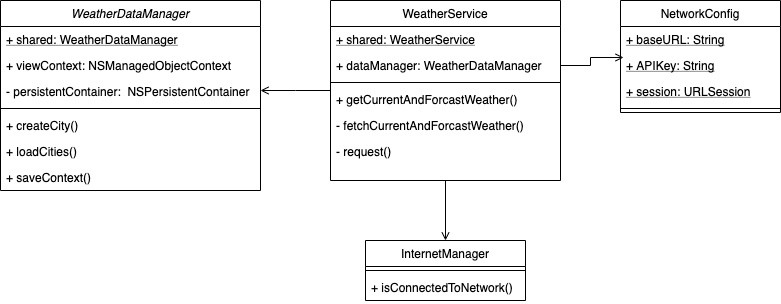

The diagram above was exported from draw.io. Its source (the exported page's mxGraphModel, read from the mxfile embedded in the PNG):
<mxGraphModel dx="1426" dy="826" grid="1" gridSize="10" guides="1" tooltips="1" connect="1" arrows="1" fold="1" page="1" pageScale="1" pageWidth="827" pageHeight="1169" math="0" shadow="0">
  <root>
    <mxCell id="WIyWlLk6GJQsqaUBKTNV-0" />
    <mxCell id="WIyWlLk6GJQsqaUBKTNV-1" parent="WIyWlLk6GJQsqaUBKTNV-0" />
    <mxCell id="zkfFHV4jXpPFQw0GAbJ--26" value="" style="endArrow=none;shadow=0;strokeWidth=1;rounded=0;endFill=0;edgeStyle=elbowEdgeStyle;elbow=vertical;startArrow=open;startFill=0;" parent="WIyWlLk6GJQsqaUBKTNV-1" source="zkfFHV4jXpPFQw0GAbJ--0" target="zkfFHV4jXpPFQw0GAbJ--17" edge="1">
      <mxGeometry x="0.5" y="41" relative="1" as="geometry">
        <mxPoint x="380" y="192" as="sourcePoint" />
        <mxPoint x="540" y="192" as="targetPoint" />
        <mxPoint x="-40" y="32" as="offset" />
      </mxGeometry>
    </mxCell>
    <mxCell id="zkfFHV4jXpPFQw0GAbJ--27" value="" style="resizable=0;align=left;verticalAlign=bottom;labelBackgroundColor=none;fontSize=12;" parent="zkfFHV4jXpPFQw0GAbJ--26" connectable="0" vertex="1">
      <mxGeometry x="-1" relative="1" as="geometry">
        <mxPoint y="4" as="offset" />
      </mxGeometry>
    </mxCell>
    <mxCell id="zkfFHV4jXpPFQw0GAbJ--28" value="" style="resizable=0;align=right;verticalAlign=bottom;labelBackgroundColor=none;fontSize=12;" parent="zkfFHV4jXpPFQw0GAbJ--26" connectable="0" vertex="1">
      <mxGeometry x="1" relative="1" as="geometry">
        <mxPoint x="-7" y="4" as="offset" />
      </mxGeometry>
    </mxCell>
    <mxCell id="iP0icP_NmN9rWB8nKnAU-7" style="edgeStyle=orthogonalEdgeStyle;rounded=0;orthogonalLoop=1;jettySize=auto;html=1;exitX=0.5;exitY=1;exitDx=0;exitDy=0;entryX=0.5;entryY=0;entryDx=0;entryDy=0;startArrow=none;startFill=0;endArrow=open;endFill=0;" edge="1" parent="WIyWlLk6GJQsqaUBKTNV-1" source="zkfFHV4jXpPFQw0GAbJ--17" target="iP0icP_NmN9rWB8nKnAU-3">
      <mxGeometry relative="1" as="geometry" />
    </mxCell>
    <mxCell id="iP0icP_NmN9rWB8nKnAU-8" value="NetworkConfig" style="swimlane;fontStyle=0;align=center;verticalAlign=top;childLayout=stackLayout;horizontal=1;startSize=26;horizontalStack=0;resizeParent=1;resizeParentMax=0;resizeLast=0;collapsible=1;marginBottom=0;" vertex="1" parent="WIyWlLk6GJQsqaUBKTNV-1">
      <mxGeometry x="640" y="120" width="160" height="112" as="geometry" />
    </mxCell>
    <mxCell id="iP0icP_NmN9rWB8nKnAU-9" value="+ baseURL: String" style="text;strokeColor=none;fillColor=none;align=left;verticalAlign=top;spacingLeft=4;spacingRight=4;overflow=hidden;rotatable=0;points=[[0,0.5],[1,0.5]];portConstraint=eastwest;fontStyle=4" vertex="1" parent="iP0icP_NmN9rWB8nKnAU-8">
      <mxGeometry y="26" width="160" height="26" as="geometry" />
    </mxCell>
    <mxCell id="iP0icP_NmN9rWB8nKnAU-11" value="+ APIKey: String" style="text;strokeColor=none;fillColor=none;align=left;verticalAlign=top;spacingLeft=4;spacingRight=4;overflow=hidden;rotatable=0;points=[[0,0.5],[1,0.5]];portConstraint=eastwest;fontStyle=4" vertex="1" parent="iP0icP_NmN9rWB8nKnAU-8">
      <mxGeometry y="52" width="160" height="26" as="geometry" />
    </mxCell>
    <mxCell id="iP0icP_NmN9rWB8nKnAU-12" value="+ session: URLSession" style="text;strokeColor=none;fillColor=none;align=left;verticalAlign=top;spacingLeft=4;spacingRight=4;overflow=hidden;rotatable=0;points=[[0,0.5],[1,0.5]];portConstraint=eastwest;fontStyle=4" vertex="1" parent="iP0icP_NmN9rWB8nKnAU-8">
      <mxGeometry y="78" width="160" height="26" as="geometry" />
    </mxCell>
    <mxCell id="iP0icP_NmN9rWB8nKnAU-10" value="" style="line;strokeWidth=1;fillColor=none;align=left;verticalAlign=middle;spacingTop=-1;spacingLeft=3;spacingRight=3;rotatable=0;labelPosition=right;points=[];portConstraint=eastwest;" vertex="1" parent="iP0icP_NmN9rWB8nKnAU-8">
      <mxGeometry y="104" width="160" height="8" as="geometry" />
    </mxCell>
    <mxCell id="zkfFHV4jXpPFQw0GAbJ--0" value="WeatherDataManager" style="swimlane;fontStyle=2;align=center;verticalAlign=top;childLayout=stackLayout;horizontal=1;startSize=26;horizontalStack=0;resizeParent=1;resizeLast=0;collapsible=1;marginBottom=0;rounded=0;shadow=0;strokeWidth=1;" parent="WIyWlLk6GJQsqaUBKTNV-1" vertex="1">
      <mxGeometry x="20" y="120" width="260" height="190" as="geometry">
        <mxRectangle x="230" y="140" width="160" height="26" as="alternateBounds" />
      </mxGeometry>
    </mxCell>
    <mxCell id="zkfFHV4jXpPFQw0GAbJ--1" value="+ shared: WeatherDataManager" style="text;align=left;verticalAlign=top;spacingLeft=4;spacingRight=4;overflow=hidden;rotatable=0;points=[[0,0.5],[1,0.5]];portConstraint=eastwest;fontStyle=4" parent="zkfFHV4jXpPFQw0GAbJ--0" vertex="1">
      <mxGeometry y="26" width="260" height="26" as="geometry" />
    </mxCell>
    <mxCell id="zkfFHV4jXpPFQw0GAbJ--2" value="+ viewContext: NSManagedObjectContext" style="text;align=left;verticalAlign=top;spacingLeft=4;spacingRight=4;overflow=hidden;rotatable=0;points=[[0,0.5],[1,0.5]];portConstraint=eastwest;rounded=0;shadow=0;html=0;" parent="zkfFHV4jXpPFQw0GAbJ--0" vertex="1">
      <mxGeometry y="52" width="260" height="26" as="geometry" />
    </mxCell>
    <mxCell id="zkfFHV4jXpPFQw0GAbJ--3" value="- persistentContainer:  NSPersistentContainer" style="text;align=left;verticalAlign=top;spacingLeft=4;spacingRight=4;overflow=hidden;rotatable=0;points=[[0,0.5],[1,0.5]];portConstraint=eastwest;rounded=0;shadow=0;html=0;" parent="zkfFHV4jXpPFQw0GAbJ--0" vertex="1">
      <mxGeometry y="78" width="260" height="26" as="geometry" />
    </mxCell>
    <mxCell id="zkfFHV4jXpPFQw0GAbJ--4" value="" style="line;html=1;strokeWidth=1;align=left;verticalAlign=middle;spacingTop=-1;spacingLeft=3;spacingRight=3;rotatable=0;labelPosition=right;points=[];portConstraint=eastwest;" parent="zkfFHV4jXpPFQw0GAbJ--0" vertex="1">
      <mxGeometry y="104" width="260" height="8" as="geometry" />
    </mxCell>
    <mxCell id="iP0icP_NmN9rWB8nKnAU-1" value="+ createCity()" style="text;align=left;verticalAlign=top;spacingLeft=4;spacingRight=4;overflow=hidden;rotatable=0;points=[[0,0.5],[1,0.5]];portConstraint=eastwest;" vertex="1" parent="zkfFHV4jXpPFQw0GAbJ--0">
      <mxGeometry y="112" width="260" height="26" as="geometry" />
    </mxCell>
    <mxCell id="iP0icP_NmN9rWB8nKnAU-2" value="+ loadCities()" style="text;align=left;verticalAlign=top;spacingLeft=4;spacingRight=4;overflow=hidden;rotatable=0;points=[[0,0.5],[1,0.5]];portConstraint=eastwest;" vertex="1" parent="zkfFHV4jXpPFQw0GAbJ--0">
      <mxGeometry y="138" width="260" height="26" as="geometry" />
    </mxCell>
    <mxCell id="zkfFHV4jXpPFQw0GAbJ--5" value="+ saveContext()" style="text;align=left;verticalAlign=top;spacingLeft=4;spacingRight=4;overflow=hidden;rotatable=0;points=[[0,0.5],[1,0.5]];portConstraint=eastwest;" parent="zkfFHV4jXpPFQw0GAbJ--0" vertex="1">
      <mxGeometry y="164" width="260" height="26" as="geometry" />
    </mxCell>
    <mxCell id="zkfFHV4jXpPFQw0GAbJ--17" value="WeatherService" style="swimlane;fontStyle=0;align=center;verticalAlign=top;childLayout=stackLayout;horizontal=1;startSize=26;horizontalStack=0;resizeParent=1;resizeLast=0;collapsible=1;marginBottom=0;rounded=0;shadow=0;strokeWidth=1;" parent="WIyWlLk6GJQsqaUBKTNV-1" vertex="1">
      <mxGeometry x="350" y="120" width="230" height="180" as="geometry">
        <mxRectangle x="550" y="140" width="160" height="26" as="alternateBounds" />
      </mxGeometry>
    </mxCell>
    <mxCell id="zkfFHV4jXpPFQw0GAbJ--18" value="+ shared: WeatherService" style="text;align=left;verticalAlign=top;spacingLeft=4;spacingRight=4;overflow=hidden;rotatable=0;points=[[0,0.5],[1,0.5]];portConstraint=eastwest;fontStyle=4" parent="zkfFHV4jXpPFQw0GAbJ--17" vertex="1">
      <mxGeometry y="26" width="230" height="26" as="geometry" />
    </mxCell>
    <mxCell id="zkfFHV4jXpPFQw0GAbJ--19" value="+ dataManager: WeatherDataManager" style="text;align=left;verticalAlign=top;spacingLeft=4;spacingRight=4;overflow=hidden;rotatable=0;points=[[0,0.5],[1,0.5]];portConstraint=eastwest;rounded=0;shadow=0;html=0;" parent="zkfFHV4jXpPFQw0GAbJ--17" vertex="1">
      <mxGeometry y="52" width="230" height="26" as="geometry" />
    </mxCell>
    <mxCell id="zkfFHV4jXpPFQw0GAbJ--23" value="" style="line;html=1;strokeWidth=1;align=left;verticalAlign=middle;spacingTop=-1;spacingLeft=3;spacingRight=3;rotatable=0;labelPosition=right;points=[];portConstraint=eastwest;" parent="zkfFHV4jXpPFQw0GAbJ--17" vertex="1">
      <mxGeometry y="78" width="230" height="8" as="geometry" />
    </mxCell>
    <mxCell id="zkfFHV4jXpPFQw0GAbJ--24" value="+ getCurrentAndForcastWeather()" style="text;align=left;verticalAlign=top;spacingLeft=4;spacingRight=4;overflow=hidden;rotatable=0;points=[[0,0.5],[1,0.5]];portConstraint=eastwest;" parent="zkfFHV4jXpPFQw0GAbJ--17" vertex="1">
      <mxGeometry y="86" width="230" height="26" as="geometry" />
    </mxCell>
    <mxCell id="zkfFHV4jXpPFQw0GAbJ--25" value="- fetchCurrentAndForcastWeather()" style="text;align=left;verticalAlign=top;spacingLeft=4;spacingRight=4;overflow=hidden;rotatable=0;points=[[0,0.5],[1,0.5]];portConstraint=eastwest;" parent="zkfFHV4jXpPFQw0GAbJ--17" vertex="1">
      <mxGeometry y="112" width="230" height="26" as="geometry" />
    </mxCell>
    <mxCell id="iP0icP_NmN9rWB8nKnAU-0" value="- request()" style="text;align=left;verticalAlign=top;spacingLeft=4;spacingRight=4;overflow=hidden;rotatable=0;points=[[0,0.5],[1,0.5]];portConstraint=eastwest;" vertex="1" parent="zkfFHV4jXpPFQw0GAbJ--17">
      <mxGeometry y="138" width="230" height="26" as="geometry" />
    </mxCell>
    <mxCell id="iP0icP_NmN9rWB8nKnAU-13" style="edgeStyle=orthogonalEdgeStyle;rounded=0;orthogonalLoop=1;jettySize=auto;html=1;exitX=1;exitY=0.5;exitDx=0;exitDy=0;entryX=0.019;entryY=1.192;entryDx=0;entryDy=0;entryPerimeter=0;startArrow=none;startFill=0;endArrow=open;endFill=0;" edge="1" parent="WIyWlLk6GJQsqaUBKTNV-1" source="zkfFHV4jXpPFQw0GAbJ--19" target="iP0icP_NmN9rWB8nKnAU-9">
      <mxGeometry relative="1" as="geometry" />
    </mxCell>
    <mxCell id="iP0icP_NmN9rWB8nKnAU-3" value="InternetManager" style="swimlane;fontStyle=0;align=center;verticalAlign=top;childLayout=stackLayout;horizontal=1;startSize=26;horizontalStack=0;resizeParent=1;resizeParentMax=0;resizeLast=0;collapsible=1;marginBottom=0;" vertex="1" parent="WIyWlLk6GJQsqaUBKTNV-1">
      <mxGeometry x="385" y="360" width="160" height="60" as="geometry" />
    </mxCell>
    <mxCell id="iP0icP_NmN9rWB8nKnAU-5" value="" style="line;strokeWidth=1;fillColor=none;align=left;verticalAlign=middle;spacingTop=-1;spacingLeft=3;spacingRight=3;rotatable=0;labelPosition=right;points=[];portConstraint=eastwest;" vertex="1" parent="iP0icP_NmN9rWB8nKnAU-3">
      <mxGeometry y="26" width="160" height="8" as="geometry" />
    </mxCell>
    <mxCell id="iP0icP_NmN9rWB8nKnAU-6" value="+ isConnectedToNetwork()" style="text;strokeColor=none;fillColor=none;align=left;verticalAlign=top;spacingLeft=4;spacingRight=4;overflow=hidden;rotatable=0;points=[[0,0.5],[1,0.5]];portConstraint=eastwest;" vertex="1" parent="iP0icP_NmN9rWB8nKnAU-3">
      <mxGeometry y="34" width="160" height="26" as="geometry" />
    </mxCell>
  </root>
</mxGraphModel>